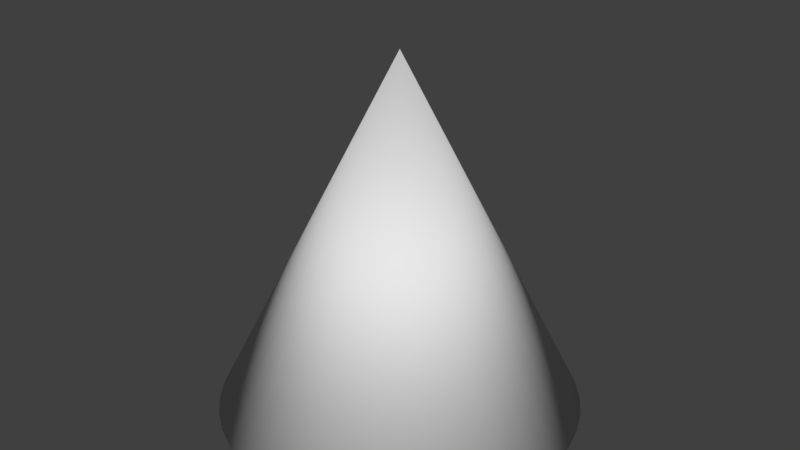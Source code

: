 # Source: fractured_cone.blend  (saved by Blender 2.78.0; exported with 4.5.12 LTS)
import bpy
from mathutils import Matrix  # noqa: F401  (used for matrix-valued properties, if any)

bpy.ops.wm.read_factory_settings(use_empty=True)
scene = bpy.context.scene
scene.name = 'Scene'

# ---- collections
col_collection_1 = bpy.data.collections.new('Collection 1'); scene.collection.children.link(col_collection_1)
col_collection_2 = bpy.data.collections.new('Collection 2'); scene.collection.children.link(col_collection_2)
col_collection_2.hide_render = True
col_collection_2.hide_viewport = True

# ---- materials (node trees are filled in below, after node groups)
mat_cone_mat = bpy.data.materials.new('cone_mat')
mat_cone_mat.alpha_threshold = 0.0
mat_cone_mat.use_transparent_shadow = False
mat_cone_mat.roughness = 0.5
mat_cone_mat_frax = bpy.data.materials.new('cone_mat_frax')
mat_cone_mat_frax.alpha_threshold = 0.0
mat_cone_mat_frax.use_transparent_shadow = False
mat_cone_mat_frax.roughness = 0.5

# ---- material node trees

# ---- world
world_world = bpy.data.worlds.new('World'); scene.world = world_world
world_world.color = (0.05088, 0.05088, 0.05088)
world_world.use_sun_shadow = False
world_world.sun_shadow_jitter_overblur = 0.0
world_world.cycles.sampling_method = 'MANUAL'

# ---- meshes
me_x = bpy.data.meshes.new('Конус')
me_x.from_pydata([(0.0, 1.0, -1.0), (0.1526, 0.9883, -1.0), (0.3017, 0.9534, -1.0), (0.4437, 0.8962, -1.0), (0.5753, 0.8179, -1.0), (0.6934, 0.7205, -1.0), (0.7953, 0.6062, -1.0), (0.8785, 0.4777, -1.0), (0.9411, 0.338, -1.0), (0.9817, 0.1904, -1.0), (0.9993, 0.0383, -1.0), (0.9934, -0.1147, -1.0), (0.9643, -0.265, -1.0), (0.9125, -0.4091, -1.0), (0.8394, -0.5436, -1.0), (0.7466, -0.6653, -1.0), (0.6362, -0.7715, -1.0), (0.511, -0.8596, -1.0), (0.3738, -0.9275, -1.0), (0.2279, -0.9737, -1.0), (0.07655, -0.9971, -1.0), (0.0, 0.0, 1.0), (-0.07655, -0.9971, -1.0), (-0.2279, -0.9737, -1.0), (-0.3738, -0.9275, -1.0), (-0.511, -0.8596, -1.0), (-0.6362, -0.7715, -1.0), (-0.7466, -0.6653, -1.0), (-0.8394, -0.5436, -1.0), (-0.9125, -0.4091, -1.0), (-0.9643, -0.265, -1.0), (-0.9934, -0.1147, -1.0), (-0.9993, 0.0383, -1.0), (-0.9817, 0.1904, -1.0), (-0.9411, 0.338, -1.0), (-0.8785, 0.4777, -1.0), (-0.7953, 0.6062, -1.0), (-0.6934, 0.7205, -1.0), (-0.5753, 0.8179, -1.0), (-0.4437, 0.8962, -1.0), (-0.3017, 0.9534, -1.0), (-0.1527, 0.9883, -1.0)], [], [(0, 21, 1), (1, 21, 2), (2, 21, 3), (3, 21, 4), (4, 21, 5), (5, 21, 6), (6, 21, 7), (7, 21, 8), (8, 21, 9), (9, 21, 10), (10, 21, 11), (11, 21, 12), (12, 21, 13), (13, 21, 14), (14, 21, 15), (15, 21, 16), (16, 21, 17), (17, 21, 18), (18, 21, 19), (19, 21, 20), (20, 21, 22), (22, 21, 23), (23, 21, 24), (24, 21, 25), (25, 21, 26), (26, 21, 27), (27, 21, 28), (28, 21, 29), (29, 21, 30), (30, 21, 31), (31, 21, 32), (32, 21, 33), (33, 21, 34), (34, 21, 35), (35, 21, 36), (36, 21, 37), (37, 21, 38), (38, 21, 39), (39, 21, 40), (40, 21, 41), (41, 21, 0), (0, 1, 2, 3, 4, 5, 6, 7, 8, 9, 10, 11, 12, 13, 14, 15, 16, 17, 18, 19, 20, 22, 23, 24, 25, 26, 27, 28, 29, 30, 31, 32, 33, 34, 35, 36, 37, 38, 39, 40, 41)])
me_x.polygons.foreach_set('use_smooth', [True] * 42)
me_x.materials.append(mat_cone_mat)
me_x.materials.append(mat_cone_mat_frax)
me_x.use_remesh_preserve_volume = False
me_x.use_remesh_preserve_attributes = False
me_x.use_mirror_vertex_groups = False
me_x.update()
me_mesh_005 = bpy.data.meshes.new('Mesh.005')
me_mesh_005.from_pydata([(-0.06036, -0.0003699, 1.112), (-0.5006, -0.2855, 0.06263), (-0.5249, -0.2086, 0.09355), (0.572, 0.3435, -0.3281), (0.6448, 0.2529, -0.3869), (0.4881, 0.4177, -0.2676), (0.1143, 0.5514, -0.04588), (0.2075, 0.5406, -0.09571), (0.02456, 0.5494, -0.0009426), (0.7019, 0.1475, -0.4414), (-0.06036, 0.536, 0.03882), (0.7392, 0.03028, -0.4886), (0.397, 0.4749, -0.2076), (-0.4356, 0.2856, 0.1681), (-0.3906, 0.3428, 0.1592), (-0.473, 0.224, 0.1722), (-0.09839, -0.4957, 0.1181), (-0.1741, -0.4864, 0.1133), (-0.5382, 0.01795, 0.1552), (-0.5247, 0.08968, 0.1657), (-0.3383, 0.3948, 0.1453), (-0.5028, 0.1585, 0.1714), (-0.2789, 0.4411, 0.1265), (0.6057, -0.1834, -0.2699), (0.5276, -0.2639, -0.177), (0.4482, -0.3297, -0.1001), (0.3025, 0.5156, -0.1499), (0.681, -0.08596, -0.381), (0.3685, -0.3825, -0.03715), (0.289, -0.424, 0.01341), (0.741, 0.01385, -0.4935), (-0.5388, -0.1319, 0.1192), (-0.4654, -0.3614, 0.02643), (-0.2494, -0.4695, 0.1001), (-0.3244, -0.4445, 0.07823), (-0.5431, -0.0561, 0.1397), (-0.399, -0.411, 0.04704), (-0.4541, -0.3793, 0.01635), (0.132, -0.4776, 0.08254), (0.05456, -0.4915, 0.1029), (-0.0222, -0.4974, 0.1147), (-0.2126, 0.4807, 0.1025), (-0.1396, 0.5127, 0.0733), (0.2101, -0.4554, 0.05296), (-0.5006, -0.2855, 0.06263), (-0.5249, -0.2086, 0.09355), (0.572, 0.3435, -0.3281), (0.6448, 0.2529, -0.3869), (0.4881, 0.4177, -0.2676), (0.1143, 0.5514, -0.04588), (0.2075, 0.5406, -0.09571), (0.02456, 0.5494, -0.0009426), (0.7019, 0.1475, -0.4414), (-0.06036, 0.536, 0.03882), (0.7392, 0.03028, -0.4886), (0.397, 0.4749, -0.2076), (-0.4356, 0.2856, 0.1681), (-0.3906, 0.3428, 0.1592), (-0.473, 0.224, 0.1722), (-0.09839, -0.4957, 0.1181), (-0.1741, -0.4864, 0.1133), (-0.5382, 0.01795, 0.1552), (-0.5247, 0.08968, 0.1657), (-0.3383, 0.3948, 0.1453), (-0.5028, 0.1585, 0.1714), (-0.2789, 0.4411, 0.1265), (0.6057, -0.1834, -0.2699), (0.5276, -0.2639, -0.177), (0.4482, -0.3297, -0.1001), (0.3025, 0.5156, -0.1499), (0.681, -0.08596, -0.381), (0.3685, -0.3825, -0.03715), (0.289, -0.424, 0.01341), (0.741, 0.01385, -0.4935), (-0.5388, -0.1319, 0.1192), (-0.4654, -0.3614, 0.02643), (-0.2494, -0.4695, 0.1001), (-0.3244, -0.4445, 0.07823), (-0.5431, -0.0561, 0.1397), (-0.399, -0.411, 0.04704), (-0.4541, -0.3793, 0.01635), (0.132, -0.4776, 0.08254), (0.05456, -0.4915, 0.1029), (-0.0222, -0.4974, 0.1147), (-0.2126, 0.4807, 0.1025), (-0.1396, 0.5127, 0.0733), (0.2101, -0.4554, 0.05296)], [], [(52, 47, 0), (13, 58, 0), (58, 64, 0), (66, 70, 0), (70, 73, 11, 0), (79, 34, 0), (46, 48, 0), (47, 46, 0), (12, 69, 0), (64, 62, 0), (43, 72, 0), (1, 75, 0), (72, 71, 0), (62, 61, 0), (69, 7, 0), (82, 81, 0), (80, 32, 44, 45, 74, 78, 18, 19, 21, 15, 56, 57, 63, 65, 84, 85, 10, 51, 49, 50, 26, 55, 5, 3, 4, 9, 54, 30), (7, 6, 0), (67, 66, 0), (31, 2, 0), (30, 27, 23, 24, 68, 28, 29, 86, 38, 39, 83, 59, 60, 76, 77, 36, 80), (75, 37, 79, 0), (61, 35, 0), (41, 22, 0), (14, 13, 0), (40, 82, 0), (25, 67, 0), (17, 16, 0), (8, 53, 0), (48, 12, 0), (34, 33, 0), (11, 52, 0), (81, 43, 0), (22, 20, 0), (35, 31, 0), (33, 17, 0), (6, 8, 0), (71, 25, 0), (2, 1, 0), (53, 42, 0), (42, 41, 0), (16, 40, 0), (20, 14, 0)])
me_mesh_005.polygons.foreach_set('material_index', [0, 0, 0, 0, 0, 0, 0, 0, 0, 0, 0, 0, 0, 0, 0, 0, 1, 0, 0, 0, 1, 0, 0, 0, 0, 0, 0, 0, 0, 0, 0, 0, 0, 0, 0, 0, 0, 0, 0, 0, 0, 0, 0])
_k = set([(1, 2), (1, 75), (2, 31), (3, 4), (3, 5), (4, 9), (5, 55), (6, 7), (6, 8), (7, 69), (8, 53), (9, 54), (10, 51), (10, 85), (11, 52), (11, 73), (12, 48), (12, 69), (13, 14), (13, 58), (14, 20), (15, 21), (15, 56), (16, 17), (16, 40), (17, 33), (18, 19), (18, 78), (19, 21), (20, 22), (22, 41), (23, 24), (23, 27), (24, 68), (25, 67), (25, 71), (26, 50), (26, 55), (27, 30), (28, 29), (28, 68), (29, 86), (30, 54), (31, 35), (32, 44), (32, 80), (33, 34), (34, 79), (35, 61), (36, 77), (36, 80), (37, 75), (37, 79), (38, 39), (38, 86), (39, 83), (40, 82), (41, 42), (42, 53), (43, 72), (43, 81), (44, 45), (45, 74), (46, 47), (46, 48), (47, 52), (49, 50), (49, 51), (56, 57), (57, 63), (58, 64), (59, 60), (59, 83), (60, 76), (61, 62), (62, 64), (63, 65), (65, 84), (66, 67), (66, 70), (70, 73), (71, 72), (74, 78), (76, 77), (81, 82), (84, 85)])
me_mesh_005.attributes.new('sharp_edge', 'BOOLEAN', 'EDGE').data.foreach_set('value', [ (min(e.vertices), max(e.vertices)) in _k for e in me_mesh_005.edges])
me_mesh_005.materials.append(mat_cone_mat)
me_mesh_005.materials.append(mat_cone_mat_frax)
me_mesh_005.use_remesh_preserve_volume = False
me_mesh_005.use_remesh_preserve_attributes = False
me_mesh_005.use_mirror_vertex_groups = False
me_mesh_005.update()
me_mesh_004 = bpy.data.meshes.new('Mesh.004')
me_mesh_004.from_pydata([(0.722, 0.2289, -0.4169), (0.6702, 0.08483, -0.4169), (0.5971, -0.04967, -0.4169), (0.5043, -0.1714, -0.4169), (0.394, -0.2776, -0.4169), (0.2688, -0.3657, -0.4169), (0.1316, -0.4336, -0.4169), (-0.01441, -0.4798, -0.4169), (-0.1657, -0.5032, -0.4169), (-0.3188, -0.5032, -0.4169), (-0.4701, -0.4798, -0.4169), (-0.6161, -0.4336, -0.4169), (-0.7533, -0.3657, -0.4169), (-0.8785, -0.2776, -0.4169), (0.7347, 0.2943, -0.4169), (-0.8845, -0.2718, -0.4169), (0.2032, 0.2262, -0.4169), (0.0341, 0.1489, -0.4169), (-0.2804, -0.00222, 0.588), (-0.3562, 0.007065, 0.5832), (0.425, 0.3105, 0.1991), (0.3467, 0.2299, 0.2922), (0.2672, 0.164, 0.3693), (0.5005, 0.4082, 0.08777), (0.7061, 0.3844, -0.3263), (0.1873, 0.1111, 0.4323), (0.1077, 0.06954, 0.483), (0.5598, 0.5068, -0.02349), (0.6547, 0.493, -0.2149), (0.5698, 0.5055, -0.04374), (-0.4316, 0.02404, 0.57), (-0.5067, 0.04903, 0.548), (-0.5815, 0.08256, 0.5168), (-0.6352, 0.1135, 0.4869), (-0.6366, 0.1115, 0.4819), (-0.703, 0.009174, 0.2417), (-0.04959, 0.01585, 0.5523), (-0.1272, 0.001993, 0.5727), (-0.204, -0.003936, 0.5845), (0.0287, 0.03812, 0.5226), (0.7347, 0.2943, -0.4169), (0.2032, 0.2262, -0.4169), (0.0341, 0.1489, -0.4169), (-0.8845, -0.2718, -0.4169), (-0.2804, -0.00222, 0.588), (-0.3562, 0.007065, 0.5832), (0.425, 0.3105, 0.1991), (0.3467, 0.2299, 0.2922), (0.2672, 0.164, 0.3693), (0.5005, 0.4082, 0.08777), (0.7061, 0.3844, -0.3263), (0.1873, 0.1111, 0.4323), (0.1077, 0.06954, 0.483), (0.5598, 0.5068, -0.02349), (0.6547, 0.493, -0.2149), (0.5698, 0.5055, -0.04374), (-0.4316, 0.02404, 0.57), (-0.5067, 0.04903, 0.548), (-0.5815, 0.08256, 0.5168), (-0.6352, 0.1135, 0.4869), (-0.6366, 0.1115, 0.4819), (-0.703, 0.009174, 0.2417), (-0.04959, 0.01585, 0.5523), (-0.1272, 0.001993, 0.5727), (-0.204, -0.003936, 0.5845), (0.0287, 0.03812, 0.5226)], [], [(0, 46, 47, 1), (1, 47, 48, 2), (2, 48, 51, 3), (3, 51, 52, 4), (4, 52, 65, 5), (5, 65, 62, 6), (6, 62, 63, 7), (7, 63, 64, 8), (8, 64, 44, 9), (9, 44, 45, 10), (10, 45, 56, 11), (11, 56, 57, 12), (12, 57, 58, 13), (13, 58, 59, 60, 61, 43), (24, 54, 55, 53, 23), (34, 33, 27, 29), (28, 50, 14, 41), (33, 32, 31, 30, 19, 18, 38, 37, 36, 39, 26, 25, 22, 21, 20, 49, 27), (40, 24, 23, 46, 0), (43, 42, 16, 40, 0, 1, 2, 3, 4, 5, 6, 7, 8, 9, 10, 11, 12, 13), (17, 15, 35), (41, 17, 35, 34, 29, 28)])
me_mesh_004.polygons.foreach_set('material_index', [0, 0, 0, 0, 0, 0, 0, 0, 0, 0, 0, 0, 0, 0, 0, 1, 1, 1, 0, 0, 1, 1])
_k = set([(14, 41), (14, 50), (15, 17), (15, 35), (16, 40), (16, 42), (17, 41), (18, 19), (18, 38), (19, 30), (20, 21), (20, 49), (21, 22), (22, 25), (23, 46), (23, 53), (24, 40), (24, 54), (25, 26), (26, 39), (27, 29), (27, 49), (28, 29), (28, 50), (30, 31), (31, 32), (32, 33), (33, 34), (34, 35), (36, 37), (36, 39), (37, 38), (42, 43), (43, 61), (44, 45), (44, 64), (45, 56), (46, 47), (47, 48), (48, 51), (51, 52), (52, 65), (53, 55), (54, 55), (56, 57), (57, 58), (58, 59), (59, 60), (60, 61), (62, 63), (62, 65), (63, 64)])
me_mesh_004.attributes.new('sharp_edge', 'BOOLEAN', 'EDGE').data.foreach_set('value', [ (min(e.vertices), max(e.vertices)) in _k for e in me_mesh_004.edges])
me_mesh_004.materials.append(mat_cone_mat)
me_mesh_004.materials.append(mat_cone_mat_frax)
me_mesh_004.use_remesh_preserve_volume = False
me_mesh_004.use_remesh_preserve_attributes = False
me_mesh_004.use_mirror_vertex_groups = False
me_mesh_004.update()
me_mesh_003 = bpy.data.meshes.new('Mesh.003')
me_mesh_003.from_pydata([(-0.4033, -0.3345, -0.05633), (-0.3407, -0.1948, -0.05633), (-0.2575, -0.06632, -0.05633), (-0.1556, 0.04797, -0.05633), (-0.0375, 0.1454, -0.05633), (0.09409, 0.2236, -0.05633), (0.2361, 0.2808, -0.05633), (0.3852, 0.3157, -0.05633), (0.4457, 0.3204, -0.05633), (-0.4128, -0.3689, -0.05633), (-0.3197, -0.3868, -0.05633), (0.1913, -0.4827, -0.05633), (-0.227, -0.08956, 0.02032), (-0.1189, 0.009824, 0.04956), (-0.3213, -0.2054, -0.01227), (0.0002897, 0.09165, 0.07505), (-0.3993, -0.336, -0.0477), (0.128, 0.1551, 0.09649), (0.2617, 0.1998, 0.1136), (0.3672, 0.2195, 0.1234), (0.3991, 0.2255, 0.1263), (0.485, 0.2296, 0.1312), (0.4457, 0.3204, -0.05633), (0.1913, -0.4827, -0.05633), (-0.4128, -0.3689, -0.05633), (-0.3197, -0.3868, -0.05633), (-0.227, -0.08956, 0.02032), (-0.1189, 0.009824, 0.04956), (-0.3213, -0.2054, -0.01227), (0.0002897, 0.09165, 0.07505), (-0.3993, -0.336, -0.0477), (0.128, 0.1551, 0.09649), (0.2617, 0.1998, 0.1136), (0.3672, 0.2195, 0.1234), (0.3991, 0.2255, 0.1263), (0.485, 0.2296, 0.1312)], [], [(0, 30, 28, 1), (1, 28, 26, 2), (2, 26, 27, 3), (3, 27, 29, 4), (4, 29, 31, 5), (5, 31, 32, 6), (6, 32, 33, 34, 7), (7, 34, 35, 8), (19, 18, 17, 15, 13, 12, 14, 16, 9, 25), (23, 22, 21), (24, 30, 0), (8, 11, 10, 24, 0, 1, 2, 3, 4, 5, 6, 7), (25, 23, 21, 20, 19)])
me_mesh_003.polygons.foreach_set('material_index', [0, 0, 0, 0, 0, 0, 0, 0, 1, 1, 0, 0, 1])
_k = set([(8, 11), (8, 35), (9, 16), (9, 25), (10, 11), (10, 24), (12, 13), (12, 14), (13, 15), (14, 16), (15, 17), (17, 18), (18, 19), (19, 20), (20, 21), (21, 22), (22, 23), (23, 25), (24, 30), (26, 27), (26, 28), (27, 29), (28, 30), (29, 31), (31, 32), (32, 33), (33, 34), (34, 35)])
me_mesh_003.attributes.new('sharp_edge', 'BOOLEAN', 'EDGE').data.foreach_set('value', [ (min(e.vertices), max(e.vertices)) in _k for e in me_mesh_003.edges])
me_mesh_003.materials.append(mat_cone_mat)
me_mesh_003.materials.append(mat_cone_mat_frax)
me_mesh_003.use_remesh_preserve_volume = False
me_mesh_003.use_remesh_preserve_attributes = False
me_mesh_003.use_mirror_vertex_groups = False
me_mesh_003.update()
me_mesh_002 = bpy.data.meshes.new('Mesh.002')
me_mesh_002.from_pydata([(-0.4604, 0.5438, -0.1649), (-0.3078, 0.5321, -0.1649), (-0.1587, 0.4972, -0.1649), (-0.01671, 0.44, -0.1649), (0.1149, 0.3618, -0.1649), (0.233, 0.2644, -0.1649), (0.3349, 0.1501, -0.1649), (0.4181, 0.02156, -0.1649), (0.4807, -0.1181, -0.1649), (0.5213, -0.2658, -0.1649), (0.5388, -0.4179, -0.1649), (0.533, -0.5708, -0.1649), (0.517, -0.653, -0.1649), (-0.5501, 0.537, -0.1649), (-0.01257, -0.7217, -0.1649), (-0.8494, -0.5054, -0.1649), (-0.8279, -0.3894, -0.1649), (-0.8058, -0.2708, -0.1649), (0.2518, -0.06887, 0.2137), (0.324, -0.1744, 0.1681), (0.1694, 0.02394, 0.2512), (-0.2323, 0.2647, 0.3229), (-0.1235, 0.2243, 0.3165), (-0.2847, 0.2772, 0.3224), (-0.2963, 0.288, 0.3066), (-0.3393, 0.3281, 0.2479), (0.3842, -0.2924, 0.1144), (-0.4604, 0.4175, 0.08768), (0.4302, -0.422, 0.0526), (0.07849, 0.1038, 0.2807), (-0.01956, 0.1706, 0.3025), (0.4894, -0.5658, -0.0771), (0.4372, -0.4558, 0.03583), (-0.5109, 0.4461, 0.02285), (-0.5501, 0.537, -0.1649), (-0.8058, -0.2708, -0.1649), (0.517, -0.653, -0.1649), (-0.01257, -0.7217, -0.1649), (-0.8494, -0.5054, -0.1649), (-0.8279, -0.3894, -0.1649), (0.2518, -0.06887, 0.2137), (0.324, -0.1744, 0.1681), (0.1694, 0.02394, 0.2512), (-0.2323, 0.2647, 0.3229), (-0.1235, 0.2243, 0.3165), (-0.2847, 0.2772, 0.3224), (-0.2963, 0.288, 0.3066), (-0.3393, 0.3281, 0.2479), (0.3842, -0.2924, 0.1144), (-0.4604, 0.4175, 0.08768), (0.4302, -0.422, 0.0526), (0.07849, 0.1038, 0.2807), (-0.01956, 0.1706, 0.3025), (0.4894, -0.5658, -0.0771), (0.4372, -0.4558, 0.03583), (-0.5109, 0.4461, 0.02285)], [], [(0, 49, 47, 1), (1, 47, 46, 45, 43, 2), (2, 43, 44, 3), (3, 44, 52, 4), (4, 52, 51, 5), (5, 51, 42, 6), (6, 42, 40, 7), (7, 40, 41, 8), (8, 41, 48, 9), (9, 48, 50, 10), (10, 50, 54, 53, 11), (11, 53, 36), (0, 1, 2, 3, 4, 5, 6, 7, 8, 9, 10, 11, 36, 37, 38, 39, 35, 34), (17, 16, 24, 25, 27, 55), (16, 15, 23, 24), (34, 33, 49, 0), (14, 12, 31, 32), (55, 13, 17), (26, 19, 18, 20, 29, 30, 22, 21, 23, 15, 14, 32, 28)])
me_mesh_002.polygons.foreach_set('material_index', [0, 0, 0, 0, 0, 0, 0, 0, 0, 0, 0, 0, 0, 1, 1, 0, 1, 1, 1])
_k = set([(12, 14), (12, 31), (13, 17), (13, 55), (14, 15), (15, 16), (16, 17), (18, 19), (18, 20), (19, 26), (20, 29), (21, 22), (21, 23), (22, 30), (23, 24), (24, 25), (25, 27), (26, 28), (27, 55), (28, 32), (29, 30), (31, 32), (33, 34), (33, 49), (34, 35), (35, 39), (36, 37), (36, 53), (37, 38), (38, 39), (40, 41), (40, 42), (41, 48), (42, 51), (43, 44), (43, 45), (44, 52), (45, 46), (46, 47), (47, 49), (48, 50), (50, 54), (51, 52), (53, 54)])
me_mesh_002.attributes.new('sharp_edge', 'BOOLEAN', 'EDGE').data.foreach_set('value', [ (min(e.vertices), max(e.vertices)) in _k for e in me_mesh_002.edges])
me_mesh_002.materials.append(mat_cone_mat)
me_mesh_002.materials.append(mat_cone_mat_frax)
me_mesh_002.use_remesh_preserve_volume = False
me_mesh_002.use_remesh_preserve_attributes = False
me_mesh_002.use_mirror_vertex_groups = False
me_mesh_002.update()
me_mesh_001 = bpy.data.meshes.new('Mesh.001')
me_mesh_001.from_pydata([(-0.4158, -0.7545, -0.2959), (-0.4676, -0.6104, -0.2959), (-0.4967, -0.4601, -0.2959), (-0.5026, -0.3071, -0.2959), (-0.485, -0.155, -0.2959), (-0.456, -0.04944, -0.2959), (-0.3909, -0.8004, -0.2959), (-0.3793, -0.7381, -0.2157), (-0.3859, -0.7739, -0.2617), (-0.0665, -0.1238, -0.2959), (0.1475, -0.1655, -0.2959), (0.1255, -0.2834, -0.2959), (0.1044, -0.3957, -0.2959), (0.6078, 0.3739, 0.2486), (0.6124, 0.3749, 0.2445), (0.6176, 0.4372, 0.1204), (0.6592, 0.3983, 0.1773), (0.6703, 0.388, 0.1925), (0.4967, 0.3397, 0.3341), (0.4967, 0.5265, -0.03961), (0.005834, 0.02876, 0.4698), (0.07382, 0.09399, 0.4845), (-0.2675, 0.2371, -0.2176), (-0.1595, 0.3364, -0.1883), (-0.05859, -0.04344, 0.44), (-0.3617, 0.1214, -0.25), (-0.2737, 0.2295, -0.2197), (-0.2339, -0.3174, 0.2418), (-0.1783, -0.2145, 0.329), (0.146, 0.1532, 0.485), (-0.04036, 0.4181, -0.1628), (-0.1199, -0.1239, 0.3939), (-0.4395, -0.009155, -0.2853), (0.2231, 0.2071, 0.4712), (0.08724, 0.4815, -0.1413), (-0.3353, -0.574, -0.02158), (-0.2865, -0.4358, 0.1274), (0.3064, 0.256, 0.4426), (0.2209, 0.5262, -0.1241), (0.397, 0.3002, 0.3976), (0.3581, 0.5518, -0.1114), (0.4448, 0.5559, -0.1063), (-0.3793, -0.7381, -0.2157), (-0.3859, -0.7739, -0.2617), (-0.3909, -0.8004, -0.2959), (-0.456, -0.04944, -0.2959), (-0.0665, -0.1238, -0.2959), (0.1475, -0.1655, -0.2959), (0.1255, -0.2834, -0.2959), (0.1044, -0.3957, -0.2959), (0.6078, 0.3739, 0.2486), (0.6124, 0.3749, 0.2445), (0.6176, 0.4372, 0.1204), (0.6592, 0.3983, 0.1773), (0.6703, 0.388, 0.1925), (0.4967, 0.3397, 0.3341), (0.4967, 0.5265, -0.03961), (0.005834, 0.02876, 0.4698), (0.07382, 0.09399, 0.4845), (-0.2675, 0.2371, -0.2176), (-0.1595, 0.3364, -0.1883), (-0.05859, -0.04344, 0.44), (-0.3617, 0.1214, -0.25), (-0.2737, 0.2295, -0.2197), (-0.2339, -0.3174, 0.2418), (-0.1783, -0.2145, 0.329), (0.146, 0.1532, 0.485), (-0.04036, 0.4181, -0.1628), (-0.1199, -0.1239, 0.3939), (-0.4395, -0.009155, -0.2853), (0.2231, 0.2071, 0.4712), (0.08724, 0.4815, -0.1413), (-0.3353, -0.574, -0.02158), (-0.2865, -0.4358, 0.1274), (0.3064, 0.256, 0.4426), (0.2209, 0.5262, -0.1241), (0.397, 0.3002, 0.3976), (0.3581, 0.5518, -0.1114), (0.4448, 0.5559, -0.1063)], [], [(0, 42, 72, 1), (1, 72, 73, 2), (2, 73, 64, 3), (3, 64, 65, 4), (4, 65, 68, 69, 45), (51, 50, 55, 76, 74, 70, 66, 58, 57, 61, 31, 28, 27, 36, 35, 7, 43), (43, 6, 49, 54, 51), (67, 23, 21, 29), (56, 78, 40, 39, 18), (44, 8, 42, 0), (26, 59, 60, 30, 71, 75, 77, 41, 47, 9), (40, 38, 37, 39), (38, 34, 33, 37), (22, 63, 62, 24, 20), (62, 69, 68, 24), (34, 67, 29, 33), (15, 56, 18, 13), (23, 22, 20, 21), (49, 11, 53, 54), (45, 46, 10, 48, 12, 44, 0, 1, 2, 3, 4), (11, 47, 41, 19, 52, 53), (13, 14, 17, 16, 15), (9, 5, 32, 25, 26)])
me_mesh_001.polygons.foreach_set('material_index', [0, 0, 0, 0, 0, 1, 1, 0, 0, 0, 1, 0, 0, 0, 0, 0, 0, 0, 1, 0, 1, 0, 1])
_k = set([(5, 9), (5, 32), (6, 43), (6, 49), (7, 35), (7, 43), (8, 42), (8, 44), (9, 47), (10, 46), (10, 48), (11, 47), (11, 49), (12, 44), (12, 48), (13, 14), (13, 18), (14, 17), (15, 16), (15, 56), (16, 17), (18, 39), (19, 41), (19, 52), (20, 21), (20, 24), (21, 29), (22, 23), (22, 63), (23, 67), (24, 68), (25, 26), (25, 32), (26, 59), (27, 28), (27, 36), (28, 31), (29, 33), (30, 60), (30, 71), (31, 61), (33, 37), (34, 38), (34, 67), (35, 36), (37, 39), (38, 40), (40, 78), (41, 77), (42, 72), (45, 46), (45, 69), (50, 51), (50, 55), (51, 54), (52, 53), (53, 54), (55, 76), (56, 78), (57, 58), (57, 61), (58, 66), (59, 60), (62, 63), (62, 69), (64, 65), (64, 73), (65, 68), (66, 70), (70, 74), (71, 75), (72, 73), (74, 76), (75, 77)])
me_mesh_001.attributes.new('sharp_edge', 'BOOLEAN', 'EDGE').data.foreach_set('value', [ (min(e.vertices), max(e.vertices)) in _k for e in me_mesh_001.edges])
me_mesh_001.materials.append(mat_cone_mat)
me_mesh_001.materials.append(mat_cone_mat_frax)
me_mesh_001.use_remesh_preserve_volume = False
me_mesh_001.use_remesh_preserve_attributes = False
me_mesh_001.use_mirror_vertex_groups = False
me_mesh_001.update()
me_mesh = bpy.data.meshes.new('Mesh')
me_mesh.from_pydata([(-0.6962, -0.837, -0.5822), (-0.789, -0.7152, -0.5822), (-0.8362, -0.6284, -0.5822), (-0.5935, -0.9358, -0.5822), (-0.3906, -0.4573, 0.367), (-0.4149, -0.3803, 0.398), (-0.8242, -0.5637, -0.499), (0.4919, -0.4394, -0.5822), (-0.4197, -0.2878, -0.5822), (-0.3418, -0.2242, -0.5822), (-0.3283, -0.2276, -0.5822), (0.7618, 0.2152, -0.2019), (0.834, 0.1098, -0.2474), (0.6837, 0.1727, -0.02397), (0.7566, 0.08197, -0.08296), (0.6796, 0.3079, -0.1645), (0.5996, 0.247, 0.03668), (0.2252, 0.3808, 0.2588), (0.3186, 0.37, 0.2089), (0.2782, 0.5483, -0.09257), (0.3644, 0.5165, -0.09784), (0.3869, 0.5081, -0.09918), (0.1354, 0.3788, 0.3038), (0.225, 0.561, -0.09301), (0.1613, 0.5467, -0.03591), (0.8941, -0.008047, -0.301), (0.8139, -0.0236, -0.1376), (0.05038, 0.3654, 0.3436), (0.05038, 0.5125, 0.04952), (0.94, -0.1376, -0.3627), (0.8513, -0.141, -0.1853), (0.8439, -0.1178, -0.1757), (0.5888, 0.3877, -0.135), (0.5084, 0.3042, 0.09678), (-0.3253, 0.1147, 0.473), (-0.2803, 0.1719, 0.4641), (-0.4398, 0.202, 0.1852), (-0.3719, 0.2671, 0.1999), (-0.3629, 0.05305, 0.477), (-0.5041, 0.1299, 0.1555), (-0.4282, -0.1533, 0.4599), (-0.4146, -0.08149, 0.4705), (-0.6237, -0.04094, 0.0445), (-0.6563, -0.1012, -0.006552), (-0.6792, -0.1437, -0.0425), (-0.228, 0.224, 0.4502), (-0.2998, 0.3262, 0.2004), (-0.3927, -0.01252, 0.4762), (-0.5653, 0.04947, 0.1093), (-0.1685, 0.2703, 0.4314), (-0.2228, 0.38, 0.1866), (0.4137, 0.3449, 0.1546), (0.4908, 0.4545, -0.1132), (0.9469, -0.1705, -0.379), (0.9262, -0.1674, -0.3374), (0.8618, -0.1578, -0.2075), (0.8531, -0.1561, -0.1899), (-0.4289, -0.3034, 0.4238), (-0.7804, -0.4, -0.3053), (-0.3554, -0.5333, 0.3307), (-0.4331, -0.2275, 0.4444), (-0.7317, -0.262, -0.1567), (-0.5902, -0.9306, -0.57), (-0.3459, -0.5522, 0.3167), (-0.3523, -0.5382, 0.3279), (-0.1021, 0.31, 0.4074), (-0.1397, 0.4289, 0.158), (-0.02898, 0.3421, 0.3781), (-0.04921, 0.4731, 0.113), (-0.3906, -0.4573, 0.367), (-0.4149, -0.3803, 0.398), (-0.8242, -0.5637, -0.499), (-0.8362, -0.6284, -0.5822), (-0.5935, -0.9358, -0.5822), (0.4919, -0.4394, -0.5822), (-0.3418, -0.2242, -0.5822), (-0.4197, -0.2878, -0.5822), (-0.3283, -0.2276, -0.5822), (0.7618, 0.2152, -0.2019), (0.834, 0.1098, -0.2474), (0.6837, 0.1727, -0.02397), (0.7566, 0.08197, -0.08296), (0.6796, 0.3079, -0.1645), (0.5996, 0.247, 0.03668), (0.2252, 0.3808, 0.2588), (0.3186, 0.37, 0.2089), (0.2782, 0.5483, -0.09257), (0.3644, 0.5165, -0.09784), (0.3869, 0.5081, -0.09918), (0.1354, 0.3788, 0.3038), (0.225, 0.561, -0.09301), (0.1613, 0.5467, -0.03591), (0.8941, -0.008047, -0.301), (0.8139, -0.0236, -0.1376), (0.05038, 0.3654, 0.3436), (0.05038, 0.5125, 0.04952), (0.94, -0.1376, -0.3627), (0.8513, -0.141, -0.1853), (0.8439, -0.1178, -0.1757), (0.5888, 0.3877, -0.135), (0.5084, 0.3042, 0.09678), (-0.3253, 0.1147, 0.473), (-0.2803, 0.1719, 0.4641), (-0.4398, 0.202, 0.1852), (-0.3719, 0.2671, 0.1999), (-0.3629, 0.05305, 0.477), (-0.5041, 0.1299, 0.1555), (-0.4282, -0.1533, 0.4599), (-0.4146, -0.08149, 0.4705), (-0.6237, -0.04094, 0.0445), (-0.6563, -0.1012, -0.006552), (-0.6792, -0.1437, -0.0425), (-0.228, 0.224, 0.4502), (-0.2998, 0.3262, 0.2004), (-0.3927, -0.01252, 0.4762), (-0.5653, 0.04947, 0.1093), (-0.1685, 0.2703, 0.4314), (-0.2228, 0.38, 0.1866), (-0.3459, -0.5522, 0.3167), (-0.3523, -0.5382, 0.3279), (0.4137, 0.3449, 0.1546), (0.4908, 0.4545, -0.1132), (0.9469, -0.1705, -0.379), (0.9262, -0.1674, -0.3374), (0.8618, -0.1578, -0.2075), (0.8531, -0.1561, -0.1899), (-0.4289, -0.3034, 0.4238), (-0.7804, -0.4, -0.3053), (-0.3554, -0.5333, 0.3307), (-0.4331, -0.2275, 0.4444), (-0.7317, -0.262, -0.1567), (-0.5902, -0.9306, -0.57), (-0.1021, 0.31, 0.4074), (-0.1397, 0.4289, 0.158), (-0.02898, 0.3421, 0.3781), (-0.04921, 0.4731, 0.113)], [], [(0, 128, 69, 1), (1, 69, 70, 71, 72), (92, 79, 81, 93), (103, 106, 105, 34), (106, 115, 114, 105), (30, 56, 124, 123, 122, 96), (78, 82, 83, 80), (79, 78, 80, 81), (99, 121, 120, 33), (115, 109, 108, 114), (109, 110, 111, 107, 108), (121, 88, 18, 120), (55, 125, 118), (98, 26, 14, 13, 16, 100, 51, 85, 84, 89, 94, 134, 132, 116, 112, 102, 101, 38, 47, 41, 40, 129, 126, 5, 4, 59, 119), (131, 3, 74, 53, 54), (88, 87, 86, 17, 18), (127, 71, 70, 57), (119, 118, 125, 97, 98), (118, 131, 54, 55), (73, 62, 63, 64, 128, 0), (111, 130, 60, 107), (133, 117, 49, 65), (104, 103, 34, 35), (77, 9, 90, 19, 20), (91, 95, 27, 22), (82, 99, 33, 83), (72, 76, 75, 10, 7, 73, 0, 1), (96, 92, 93, 31, 30), (117, 46, 45, 49), (130, 127, 57, 60), (86, 23, 91, 22, 17), (95, 135, 67, 27), (135, 133, 65, 67), (43, 42, 48, 39, 36, 37, 113, 50, 66, 68, 28, 24, 90, 9, 8), (8, 2, 6, 58, 61, 44, 43), (46, 104, 35, 45), (74, 77, 20, 21, 52, 32, 15, 11, 12, 25, 29, 53)])
me_mesh.polygons.foreach_set('material_index', [0, 0, 0, 0, 0, 0, 0, 0, 0, 0, 0, 0, 1, 1, 1, 0, 0, 1, 1, 0, 0, 0, 0, 1, 0, 0, 0, 0, 0, 0, 0, 0, 0, 1, 1, 0, 1])
_k = set([(2, 6), (2, 8), (3, 74), (3, 131), (4, 5), (4, 59), (5, 126), (6, 58), (7, 10), (7, 73), (8, 9), (9, 77), (10, 75), (11, 12), (11, 15), (12, 25), (13, 14), (13, 16), (14, 26), (15, 32), (16, 100), (17, 18), (17, 22), (18, 120), (19, 20), (19, 90), (20, 21), (21, 52), (22, 27), (23, 86), (23, 91), (24, 28), (24, 90), (25, 29), (26, 98), (27, 67), (28, 68), (29, 53), (30, 31), (30, 56), (31, 93), (32, 52), (33, 83), (33, 120), (34, 35), (34, 105), (35, 45), (36, 37), (36, 39), (37, 113), (38, 47), (38, 101), (39, 48), (40, 41), (40, 129), (41, 47), (42, 43), (42, 48), (43, 44), (44, 61), (45, 49), (46, 104), (46, 117), (49, 65), (50, 66), (50, 113), (51, 85), (51, 100), (53, 54), (54, 55), (55, 125), (56, 124), (57, 60), (57, 70), (58, 61), (59, 119), (60, 107), (62, 63), (62, 73), (63, 64), (64, 128), (65, 67), (66, 68), (69, 70), (69, 128), (71, 72), (71, 127), (72, 76), (74, 77), (75, 76), (78, 79), (78, 82), (79, 92), (80, 81), (80, 83), (81, 93), (82, 99), (84, 85), (84, 89), (86, 87), (87, 88), (88, 121), (89, 94), (91, 95), (92, 96), (94, 134), (95, 135), (96, 122), (97, 98), (97, 125), (99, 121), (101, 102), (102, 112), (103, 104), (103, 106), (105, 114), (106, 115), (107, 108), (108, 114), (109, 110), (109, 115), (110, 111), (111, 130), (112, 116), (116, 132), (117, 133), (118, 119), (118, 131), (122, 123), (123, 124), (126, 129), (127, 130), (132, 134), (133, 135)])
me_mesh.attributes.new('sharp_edge', 'BOOLEAN', 'EDGE').data.foreach_set('value', [ (min(e.vertices), max(e.vertices)) in _k for e in me_mesh.edges])
me_mesh.materials.append(mat_cone_mat)
me_mesh.materials.append(mat_cone_mat_frax)
me_mesh.use_remesh_preserve_volume = False
me_mesh.use_remesh_preserve_attributes = False
me_mesh.use_mirror_vertex_groups = False
me_mesh.update()

# ---- objects
ob_cone = bpy.data.objects.new('cone', me_x)
ob_cone_cell_005 = bpy.data.objects.new('cone_cell.005', me_mesh_005)
ob_cone_cell_004 = bpy.data.objects.new('cone_cell.004', me_mesh_004)
ob_cone_cell_003 = bpy.data.objects.new('cone_cell.003', me_mesh_003)
ob_cone_cell_002 = bpy.data.objects.new('cone_cell.002', me_mesh_002)
ob_cone_cell_001 = bpy.data.objects.new('cone_cell.001', me_mesh_001)
ob_cone_cell = bpy.data.objects.new('cone_cell', me_mesh)

# ---- transforms, parenting, visibility, modifiers, constraints
ob_cone.location = (0.0, 0.0, 0.0)
ob_cone.lineart.crease_threshold = 0.0
ob_cone_cell_005.location = (0.06036, 0.0003699, -0.1116)
ob_cone_cell_005.lineart.crease_threshold = 0.0
ob_cone_cell_004.location = (0.2423, -0.4939, -0.5831)
ob_cone_cell_004.lineart.crease_threshold = 0.0
ob_cone_cell_003.location = (-0.5378, 0.6725, -0.9437)
ob_cone_cell_003.lineart.crease_threshold = 0.0
ob_cone_cell_002.location = (0.4604, 0.4562, -0.8351)
ob_cone_cell_002.lineart.crease_threshold = 0.0
ob_cone_cell_001.location = (-0.4967, 0.3454, -0.7041)
ob_cone_cell_001.lineart.crease_threshold = 0.0
ob_cone_cell.location = (-0.05038, 0.1717, -0.4178)
ob_cone_cell.lineart.crease_threshold = 0.0

# ---- collection membership
col_collection_1.objects.link(ob_cone)
col_collection_2.objects.link(ob_cone_cell_005)
col_collection_2.objects.link(ob_cone_cell_004)
col_collection_2.objects.link(ob_cone_cell_003)
col_collection_2.objects.link(ob_cone_cell_002)
col_collection_2.objects.link(ob_cone_cell_001)
col_collection_2.objects.link(ob_cone_cell)

# ---- scene / render settings (as saved in the file)
scene.frame_start = 1; scene.frame_end = 250; scene.frame_set(1)
scene.render.engine = 'BLENDER_EEVEE_NEXT'
scene.render.resolution_percentage = 50
scene.render.dither_intensity = 0.0
scene.cycles.use_denoising = False
scene.cycles.samples = 128
scene.cycles.sampling_pattern = 'TABULATED_SOBOL'
scene.cycles.light_sampling_threshold = 0.0
scene.cycles.use_adaptive_sampling = False
scene.cycles.use_light_tree = False
scene.cycles.blur_glossy = 0.0
scene.cycles.sample_clamp_indirect = 0.0
scene.view_settings.view_transform = 'Standard'
bpy.context.view_layer.update()

# ---- added for rendering (the .blend has no active camera and no usable light): camera, sun
cam_auto = bpy.data.cameras.new('AutoCamera')
cam_auto.lens = 50.0
cam_auto.sensor_width = 36.0
cam_auto.clip_end = 1000.0
ob_auto_camera = bpy.data.objects.new('AutoCamera', cam_auto)
scene.collection.objects.link(ob_auto_camera)
ob_auto_camera.location = (3.26349, -3.91472, 2.66661)
ob_auto_camera.rotation_euler = (1.09748, -7.21219e-08, 0.694738)
scene.camera = ob_auto_camera
light_auto_sun = bpy.data.lights.new('AutoSun', 'SUN')
light_auto_sun.energy = 3.0
light_auto_sun.angle = 0.0523599
ob_auto_sun = bpy.data.objects.new('AutoSun', light_auto_sun)
scene.collection.objects.link(ob_auto_sun)
ob_auto_sun.rotation_euler = (0.872665, 0.174533, 0.523599)
bpy.context.view_layer.update()
